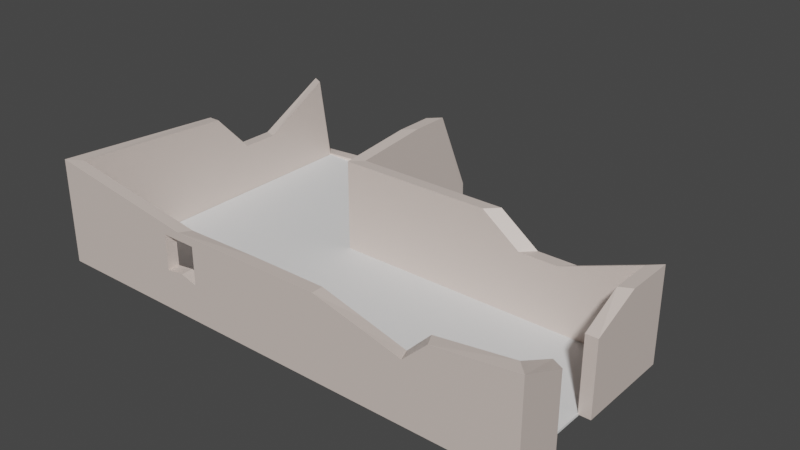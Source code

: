 # Source: ruinedHouse2.blend  (saved by Blender 2.82.7; exported with 4.5.12 LTS)
import bpy
from mathutils import Matrix  # noqa: F401  (used for matrix-valued properties, if any)

bpy.ops.wm.read_factory_settings(use_empty=True)
scene = bpy.context.scene
scene.name = 'Scene'

# ---- collections
col_collection = bpy.data.collections.new('Collection'); scene.collection.children.link(col_collection)

# ---- materials (node trees are filled in below, after node groups)
mat_wall_material = bpy.data.materials.new('Wall_material')
mat_wall_material.use_transparent_shadow = False
mat_wall_material.diffuse_color = (0.8, 0.621, 0.57, 1.0)

# ---- material node trees
mat_wall_material.use_nodes = True; mat_wall_material.node_tree.nodes.clear()
_N = mat_wall_material.node_tree.nodes; _L = mat_wall_material.node_tree.links
n0 = _N.new('ShaderNodeOutputMaterial'); n0.name = 'Material Output'; n0.location = (1100, 160)
n1 = _N.new('ShaderNodeBsdfPrincipled'); n1.name = 'Diffuse BSDF'; n1.location = (200, 320)
n1.label = 'Diffuse BSDF'
n1.distribution = 'GGX'
n1.subsurface_method = 'BURLEY'
n1.inputs[0].default_value = (0.765, 0.65, 0.588, 1.0)
n1.inputs[3].default_value = 1.45
n1.inputs[27].default_value = (0.0, 0.0, 0.0, 1.0)
n1.inputs[28].default_value = 1.0
n2 = _N.new('ShaderNodeBsdfAnisotropic'); n2.name = 'Glossy_0'; n2.location = (200, 0)
n2.distribution = 'GGX'
n3 = _N.new('ShaderNodeMixShader'); n3.name = 'Mix_0'; n3.location = (500, 160)
n3.inputs[0].default_value = 0.1
n4 = _N.new('ShaderNodeNewGeometry'); n4.name = 'Input_1'; n4.location = (-80, -70)
n5 = _N.new('ShaderNodeBsdfDiffuse'); n5.name = 'Diffuse_1'; n5.location = (200, -280)
n5.inputs[0].default_value = (0.3, 0.3, 0.3, 1.0)
n6 = _N.new('ShaderNodeMixShader'); n6.name = 'Mix_1'; n6.location = (800, -70)
_L.new(n1.outputs[0], n3.inputs[1])
_L.new(n2.outputs[0], n3.inputs[2])
_L.new(n4.outputs[6], n6.inputs[0])
_L.new(n5.outputs[0], n6.inputs[2])
_L.new(n3.outputs[0], n6.inputs[1])
_L.new(n6.outputs[0], n0.inputs[0])
n0.is_active_output = True

# ---- world
world_world = bpy.data.worlds.new('World'); scene.world = world_world
world_world.use_nodes = True; world_world.node_tree.nodes.clear()
_N = world_world.node_tree.nodes; _L = world_world.node_tree.links
n0 = _N.new('ShaderNodeOutputWorld'); n0.name = 'World Output'; n0.location = (300, 300)
n1 = _N.new('ShaderNodeBackground'); n1.name = 'Background'; n1.location = (10, 300)
n1.inputs[0].default_value = (0.05088, 0.05088, 0.05088, 1.0)
_L.new(n1.outputs[0], n0.inputs[0])
n0.is_active_output = True
world_world.color = (0.05088, 0.05088, 0.05088)
world_world.use_sun_shadow = False
world_world.sun_shadow_jitter_overblur = 0.0

# ---- meshes
me_room = bpy.data.meshes.new('Room')
me_room.from_pydata([(0.0, 0.0, 2.12), (0.0, 0.0, 0.0), (5.0, 0.0, 2.4), (5.0, 0.0, 0.0), (5.0, 5.0, 2.4), (5.0, 5.0, 0.0), (-3.0, 5.0, 2.4), (-3.0, 5.0, 0.0), (-3.005, 9.0, 0.3671), (-3.0, 9.0, 0.0), (-7.995, 9.0, 0.04457), (-8.0, 9.0, 0.0), (-7.975, 0.0, 2.727), (-8.0, 0.0, 0.0), (0.0, 0.3, 2.12), (0.0, 0.3, 0.0), (4.7, 0.3, 2.4), (4.7, 0.3, 0.0), (4.7, 4.7, 2.4), (4.7, 4.7, 0.0), (-3.3, 4.7, 2.4), (-3.3, 4.7, 0.0), (-3.305, 8.7, 0.3478), (-3.3, 8.7, 0.0), (-7.695, 8.7, 0.06392), (-7.7, 8.7, 0.0), (-7.678, 0.3, 2.68), (-7.7, 0.3, 0.0), (1.0, 5.0, 2.4), (1.0, 5.0, 0.0), (0.7, 4.7, 2.4), (0.7, 4.7, 0.0), (3.0, 5.0, 1.658), (3.0, 5.0, 0.0), (2.7, 4.7, 1.658), (2.7, 4.7, 0.0), (2.0, 5.0, 1.658), (2.0, 5.0, 0.0), (1.7, 4.7, 1.658), (1.7, 4.7, 0.0), (5.0, 2.5, 1.874), (5.0, 2.5, 0.0), (4.7, 2.5, 1.874), (4.7, 2.5, 0.0), (5.0, 1.25, 1.874), (5.0, 1.25, 0.0), (4.7, 1.4, 1.874), (4.7, 1.4, 0.0), (5.0, 3.75, 2.4), (5.0, 3.75, 0.0), (4.7, 3.6, 2.4), (4.7, 3.6, 0.0), (2.903, 0.0, 2.13), (2.498, 0.0, 0.0), (2.753, 0.3, 2.13), (2.348, 0.3, 0.0), (1.249, 0.0, 1.805), (1.249, 0.0, 0.0), (1.174, 0.3, 1.805), (1.174, 0.3, 0.0), (2.279, 0.0, 1.534), (1.873, 0.0, 0.0), (2.166, 0.3, 1.534), (1.761, 0.3, 0.0), (-3.0, 7.0, 2.594), (-3.0, 7.0, 0.0), (-3.3, 6.7, 2.594), (-3.3, 6.7, 0.0), (-3.0, 8.02, 2.594), (-3.0, 8.02, 0.0), (-3.3, 7.72, 2.594), (-3.3, 7.72, 0.0), (-8.0, 4.495, 2.4), (-8.0, 4.495, 0.0), (-7.7, 4.495, 2.4), (-7.7, 4.495, 0.0), (-8.0, 8.507, 2.4), (-8.0, 8.507, 0.0), (-7.7, 8.358, 2.4), (-7.7, 8.358, 0.0), (-3.588, 0.3, 0.9426), (-3.588, 0.0, 0.9426), (-3.578, 0.3, 1.91), (-3.578, 0.0, 1.91), (-4.48, 0.3, 1.91), (-4.48, 0.0, 1.91), (-4.48, 0.3, 1.008), (-4.48, 0.0, 1.008), (-4.023, 0.0, 2.108), (-3.875, 0.3, 2.085), (-1.998, 0.0, 2.12), (-1.923, 0.3, 2.12), (-4.02, 0.3, 1.073), (-4.02, 0.0, 1.073), (-8.0, 6.501, 1.357), (-8.0, 6.501, 0.0), (-7.7, 6.426, 1.357), (-7.7, 6.426, 0.0), (-8.0, 5.498, 1.357), (-8.0, 5.498, 0.0), (-7.7, 5.461, 1.357), (-7.7, 5.461, 0.0)], [], [(52, 53, 3, 2), (48, 49, 5, 4), (28, 29, 7, 6), (68, 69, 9, 8), (8, 9, 11, 10), (72, 73, 13, 12), (0, 90, 88, 12, 13, 87, 85, 83), (54, 16, 17, 55), (50, 18, 19, 51), (30, 20, 21, 31), (70, 22, 23, 71), (22, 24, 25, 23), (74, 26, 27, 75), (14, 15, 80, 82, 84, 26, 89, 91), (52, 2, 16, 54), (57, 1, 15, 59), (48, 4, 18, 50), (45, 3, 17, 47), (28, 6, 20, 30), (33, 5, 19, 35), (68, 8, 22, 70), (65, 7, 21, 67), (8, 10, 24, 22), (11, 9, 23, 25), (72, 12, 26, 74), (77, 11, 25, 79), (90, 0, 14, 91), (1, 13, 27, 15), (7, 29, 31, 21), (36, 28, 30, 38), (38, 30, 31, 39), (36, 37, 29, 28), (4, 5, 33, 32), (18, 34, 35, 19), (4, 32, 34, 18), (37, 33, 35, 39), (29, 37, 39, 31), (32, 33, 37, 36), (34, 38, 39, 35), (32, 36, 38, 34), (49, 41, 43, 51), (43, 41, 40, 42), (2, 3, 45, 44), (16, 46, 47, 17), (2, 44, 46, 16), (45, 47, 46, 44), (5, 49, 51, 19), (40, 48, 50, 42), (42, 50, 51, 43), (40, 41, 49, 48), (3, 53, 55, 17), (60, 52, 54, 62), (62, 54, 55, 63), (60, 61, 53, 52), (0, 1, 57, 56), (14, 58, 59, 15), (0, 56, 58, 14), (61, 57, 59, 63), (53, 61, 63, 55), (56, 57, 61, 60), (58, 62, 63, 59), (56, 60, 62, 58), (69, 65, 67, 71), (6, 64, 66, 20), (20, 66, 67, 21), (6, 7, 65, 64), (9, 69, 71, 23), (64, 68, 70, 66), (66, 70, 71, 67), (64, 65, 69, 68), (13, 73, 75, 27), (98, 72, 74, 100), (100, 74, 75, 101), (98, 99, 73, 72), (10, 11, 77, 76), (24, 78, 79, 25), (10, 76, 78, 24), (95, 77, 79, 97), (80, 81, 83, 82), (26, 84, 86, 92, 80, 15, 27), (87, 86, 84, 85), (83, 81, 93, 87, 13, 1, 0), (92, 93, 81, 80), (82, 83, 85, 84), (12, 88, 89, 26), (88, 90, 91, 89), (86, 87, 93, 92), (99, 95, 97, 101), (76, 77, 95, 94), (78, 96, 97, 79), (76, 94, 96, 78), (73, 99, 101, 75), (94, 95, 99, 98), (96, 100, 101, 97), (94, 98, 100, 96)])
_uv = me_room.uv_layers.new(name='UVMap')
_uv.uv.foreach_set('vector', [-0.8802, 1.566, -0.4098, 1.475, -0.4098, 2.036, -0.9399, 2.036, 1.313, 2.474, 1.843, 2.474, 1.843, 2.755, 1.313, 2.755, -1.47, 1.811, -0.9399, 1.811, -0.9399, 2.708, -1.47, 2.708, -0.9399, 2.713, -0.367, 2.713, -0.367, 2.933, -0.448, 2.933, -0.09867, 0.9161, -0.01758, 0.915, -0.01758, 2.035, -0.02743, 2.034, 0.7832, 1.321, 1.313, 1.321, 1.313, 2.329, 0.711, 2.329, 2.352, -1.996, 2.348, -1.548, 2.341, -1.094, 2.47, -0.2063, 1.868, -0.2063, 2.098, -0.9933, 2.297, -0.9914, 2.299, -1.194, 2.53, -1.564, 2.47, -2.0, 3.0, -2.0, 3.0, -1.473, 0.9539, 2.329, 1.197, 2.329, 1.197, 2.867, 0.9539, 2.867, -2.0, 1.812, -2.0, 0.915, -1.47, 0.915, -1.47, 1.812, 1.905, 2.323, 2.401, 2.103, 2.478, 2.103, 2.478, 2.323, 2.47, 0.0387, 2.533, -0.9458, 2.547, -0.9469, 2.547, 0.03973, 1.843, 1.253, 1.905, 2.194, 1.313, 2.194, 1.313, 1.253, 2.373, 2.036, 1.905, 2.036, 2.113, 1.232, 2.327, 1.234, 2.327, 1.032, 2.497, 0.3154, 2.366, 1.168, 2.373, 1.605, -0.09867, 0.9487, -0.09867, 1.416, -0.1648, 1.348, -0.1648, 0.915, -0.01228, -1.159, -0.01228, -0.8789, -0.07853, -0.8789, -0.07854, -1.142, 0.4307, 2.341, 0.1645, 2.267, 0.2458, 2.22, 0.4801, 2.285, -0.2884, -2.0, -0.01228, -2.0, -0.07854, -1.933, -0.3215, -1.933, 0.3971, 1.402, 0.6296, 0.5381, 0.711, 0.491, 0.4784, 1.355, -1.117, -1.552, -1.117, -2.0, -1.05, -1.933, -1.05, -1.484, 1.905, 2.256, 2.397, 2.036, 2.401, 2.103, 1.905, 2.323, -1.558, -0.2062, -1.117, -0.2062, -1.05, -0.1389, -1.492, -0.1389, 2.563, 0.3105, 2.563, 1.425, 2.497, 1.358, 2.497, 0.3772, -2.0, 0.915, -2.0, -0.2062, -1.934, -0.1389, -1.934, 0.8477, 0.8738, -2.0, 1.868, -1.998, 1.801, -1.931, 0.8738, -1.933, -1.891, 0.915, -2.0, 0.915, -1.934, 0.8477, -1.858, 0.8477, 1.867, -0.6533, 1.868, -0.2058, 1.801, -0.2057, 1.801, -0.6364, -0.01228, -0.8789, -0.01228, 0.915, -0.07853, 0.8477, -0.07853, -0.8789, -1.117, -0.2062, -1.117, -1.103, -1.05, -1.036, -1.05, -0.1389, 0.3341, 1.625, 0.3971, 1.402, 0.4784, 1.355, 0.4154, 1.578, -1.836, 2.036, -2.0, 1.812, -1.47, 1.812, -1.47, 2.036, -1.306, 1.587, -0.9399, 1.587, -0.9399, 1.811, -1.47, 1.811, -1.47, 0.915, -0.9399, 0.915, -0.9399, 1.363, -1.306, 1.363, -2.0, 2.709, -1.836, 2.26, -1.47, 2.26, -1.47, 2.709, 0.1645, 2.267, 0.276, 1.841, 0.3573, 1.794, 0.2458, 2.22, -1.117, -1.327, -1.117, -1.552, -1.05, -1.484, -1.05, -1.26, -1.117, -1.103, -1.117, -1.327, -1.05, -1.26, -1.05, -1.036, -1.306, 1.363, -0.9399, 1.363, -0.9399, 1.587, -1.306, 1.587, -1.836, 2.26, -1.836, 2.036, -1.47, 2.036, -1.47, 2.26, 0.276, 1.841, 0.3341, 1.625, 0.4154, 1.578, 0.3573, 1.794, -0.8405, -2.0, -0.5644, -2.0, -0.5644, -1.933, -0.8074, -1.933, 2.001, 0.214, 1.935, 0.214, 1.935, -0.2063, 2.001, -0.2063, -0.4098, 1.958, -0.4098, 1.42, -0.1337, 1.42, -0.1337, 1.84, -0.124, 2.574, -0.367, 2.456, -0.367, 2.036, -0.124, 2.036, -0.09867, 1.416, -0.3769, 1.42, -0.4098, 1.353, -0.1648, 1.348, 1.935, 0.214, 1.868, 0.214, 1.868, -0.2063, 1.935, -0.2063, -1.117, -2.0, -0.8405, -2.0, -0.8074, -1.933, -1.05, -1.933, 0.6935, 2.419, 0.4307, 2.341, 0.4801, 2.285, 0.711, 2.355, 0.711, 2.446, 0.9539, 2.329, 0.9539, 2.867, 0.711, 2.867, 1.429, 2.194, 1.843, 2.194, 1.843, 2.474, 1.313, 2.474, -0.01228, -2.0, -0.01228, -1.439, -0.07854, -1.405, -0.07854, -1.933, 2.2, -0.2062, 2.2, -0.07254, 2.134, -0.07257, 2.134, -0.2063, 2.661, -1.432, 2.53, -1.564, 3.0, -1.473, 3.0, -1.341, -0.7487, 1.426, -0.4098, 1.335, -0.4098, 1.475, -0.8802, 1.566, -0.878, 0.915, -0.4098, 0.915, -0.4098, 1.195, -0.8084, 1.195, 2.532, -0.9469, 2.601, -1.21, 3.0, -1.21, 3.0, -0.9469, 1.868, -0.2058, 1.867, 0.07712, 1.8, 0.06037, 1.801, -0.2057, -0.01228, -1.299, -0.01228, -1.159, -0.07854, -1.142, -0.07854, -1.274, -0.01228, -1.439, -0.01228, -1.299, -0.07854, -1.274, -0.07854, -1.405, -0.8084, 1.195, -0.4098, 1.195, -0.4098, 1.335, -0.7487, 1.426, 2.601, -1.21, 2.661, -1.432, 3.0, -1.341, 3.0, -1.21, 1.867, 0.07712, 1.866, 0.3105, 1.8, 0.2853, 1.8, 0.06037, -1.784, -0.2062, -1.558, -0.2062, -1.492, -0.1389, -1.717, -0.1389, 0.6296, 0.5381, 0.205, 0.418, 0.2863, 0.3709, 0.711, 0.491, 1.948, 3.0, 1.905, 2.552, 2.478, 2.552, 2.478, 3.0, -0.897, 2.036, -0.367, 2.036, -0.367, 2.485, -0.9399, 2.485, -2.0, -0.2062, -1.784, -0.2062, -1.717, -0.1389, -1.934, -0.1389, 0.205, 0.418, -0.01228, 0.3575, 0.06906, 0.3105, 0.2863, 0.3709, 1.905, 2.552, 1.905, 2.323, 2.478, 2.323, 2.478, 2.552, -0.9399, 2.485, -0.367, 2.485, -0.367, 2.713, -0.9399, 2.713, -0.01228, 0.915, -1.005, 0.915, -1.005, 0.8477, -0.07853, 0.8477, 0.6523, -2.0, 0.8738, -2.0, 0.8738, -1.933, 0.6606, -1.933, 1.843, 1.037, 1.843, 1.253, 1.313, 1.253, 1.313, 1.037, 0.7832, 1.096, 1.313, 1.096, 1.313, 1.321, 0.7832, 1.321, 1.303, 0.3105, 1.313, 0.3105, 1.313, 0.4209, 0.7832, 0.4209, 1.327, 0.3105, 1.843, 0.3873, 1.313, 0.3873, 1.313, 0.3105, -0.09867, 2.564, -0.09758, 2.036, -0.03013, 2.035, -0.03013, 2.559, -1.448, 0.915, -1.891, 0.915, -1.858, 0.8477, -1.432, 0.8477, 0.8003, 0.3587, 0.8135, 0.3587, 0.8135, 0.4021, 0.8003, 0.4021, 2.497, 0.3154, 2.327, 1.032, 2.128, 1.032, 2.142, 1.135, 2.113, 1.232, 1.905, 2.036, 1.905, 0.3105, 0.8268, 0.3992, 0.8135, 0.3992, 0.8135, 0.3587, 0.8268, 0.3587, 2.299, -1.194, 2.085, -1.194, 2.113, -1.096, 2.098, -0.9933, 1.868, -0.2063, 1.884, -2.0, 2.352, -1.996, 0.8268, 0.4188, 0.8135, 0.4188, 0.8136, 0.3992, 0.8269, 0.3992, 0.8003, 0.4021, 0.8135, 0.4021, 0.8135, 0.4426, 0.8003, 0.4426, 1.868, -1.998, 1.866, -1.107, 1.8, -1.073, 1.801, -1.931, 1.866, -1.107, 1.867, -0.6533, 1.801, -0.6364, 1.8, -1.073, 0.8269, 0.4393, 0.8136, 0.4393, 0.8135, 0.4188, 0.8268, 0.4188, -1.227, 0.915, -1.448, 0.915, -1.432, 0.8477, -1.218, 0.8477, 0.7832, 0.4209, 1.313, 0.4209, 1.313, 0.8708, 0.7832, 0.8708, 1.843, 0.3873, 1.843, 0.8203, 1.313, 0.8203, 1.313, 0.3873, -0.01228, -1.999, 0.4308, -2.0, 0.4474, -1.933, 0.0209, -1.932, -1.005, 0.915, -1.227, 0.915, -1.218, 0.8477, -1.005, 0.8477, 0.7832, 0.8708, 1.313, 0.8708, 1.313, 1.096, 0.7832, 1.096, 1.843, 0.8203, 1.843, 1.037, 1.313, 1.037, 1.313, 0.8203, 0.4308, -2.0, 0.6523, -2.0, 0.6606, -1.933, 0.4474, -1.933])
me_room.materials.append(mat_wall_material)
me_room.use_remesh_fix_poles = True
me_room.use_remesh_preserve_attributes = False
me_room.use_mirror_vertex_groups = False
me_room.update()
me_cube_003 = bpy.data.meshes.new('Cube.003')
me_cube_003.from_pydata([(-0.696, -1.0, -1.0), (-0.696, -1.0, 1.0), (-0.696, 1.0, -1.0), (-0.696, 1.0, 1.0), (1.0, -1.0, -1.0), (1.0, -1.0, 1.0), (1.0, 1.0, -1.0), (1.0, 1.0, 1.0), (-1.632, 1.0, -1.0), (-1.632, -1.0, -1.0), (-1.632, -1.0, 1.0), (-1.632, 1.0, 1.0), (-0.696, 2.788, 1.0), (-0.696, 2.788, -1.0), (-1.632, 2.788, 1.0), (-1.632, 2.788, -1.0)], [], [(1, 3, 11, 10), (2, 3, 7, 6), (6, 7, 5, 4), (4, 5, 1, 0), (2, 6, 4, 0), (7, 3, 1, 5), (9, 10, 11, 8), (2, 0, 9, 8), (8, 11, 14, 15), (0, 1, 10, 9), (12, 13, 15, 14), (11, 3, 12, 14), (3, 2, 13, 12), (2, 8, 15, 13)])
_uv = me_cube_003.uv_layers.new(name='UVMap')
_uv.uv.foreach_set('vector', [-3.25, -4.5, -3.25, -1.932, -4.5, -1.932, -4.5, -4.5, 3.234, 2.932, 3.234, 0.3642, 5.5, 0.3642, 5.5, 2.932, 0.8445, 2.932, -1.828, 2.932, -1.828, 0.3642, 0.8445, 0.3642, -4.5, 0.3642, -1.828, 0.3642, -1.828, 2.542, -4.5, 2.542, 1.282, -1.932, -0.9837, -1.932, -0.9837, -4.5, 1.282, -4.5, -0.9837, -1.932, -3.25, -1.932, -3.25, -4.5, -0.9837, -4.5, 5.205, 0.3642, 2.533, 0.3642, 2.533, -2.204, 5.205, -2.204, 1.282, -1.932, 1.282, -4.5, 2.533, -4.5, 2.533, -1.932, 5.205, -2.204, 2.533, -2.204, 2.533, -4.5, 5.205, -4.5, -4.5, 2.542, -1.828, 2.542, -1.828, 3.743, -4.5, 3.743, -1.828, 5.5, -1.828, 2.932, -0.5775, 2.932, -0.5775, 5.5, -4.5, -1.932, -3.25, -1.932, -3.25, 0.3642, -4.5, 0.3642, 0.8445, 2.932, 0.8445, 0.3642, 3.234, 0.3642, 3.234, 2.932, 1.282, -1.932, 2.533, -1.932, 2.533, 0.3642, 1.282, 0.3642])
me_cube_003.use_remesh_fix_poles = True
me_cube_003.use_remesh_preserve_attributes = False
me_cube_003.use_mirror_vertex_groups = False
me_cube_003.update()

# ---- objects
ob_room = bpy.data.objects.new('Room', me_room)
ob_cube = bpy.data.objects.new('Cube', me_cube_003)

# ---- transforms, parenting, visibility, modifiers, constraints
ob_room.location = (0.0, 0.0, 0.0)
ob_room.lineart.crease_threshold = 0.0
ob_cube.location = (0.0, 2.51, 0.0)
ob_cube.scale = (4.712, 2.242, 0.03011)
ob_cube.lineart.crease_threshold = 0.0

# ---- collection membership
col_collection.objects.link(ob_room)
col_collection.objects.link(ob_cube)

# ---- scene / render settings (as saved in the file)
scene.frame_start = 1; scene.frame_end = 250; scene.frame_set(1)
scene.render.engine = 'BLENDER_EEVEE_NEXT'
scene.cycles.use_denoising = False
scene.cycles.samples = 128
scene.cycles.sampling_pattern = 'TABULATED_SOBOL'
scene.cycles.use_adaptive_sampling = False
scene.cycles.use_light_tree = False
scene.view_settings.view_transform = 'Filmic'
bpy.context.view_layer.update()

# ---- added for rendering (the .blend has no active camera and no usable light): camera, sun
cam_auto = bpy.data.cameras.new('AutoCamera')
cam_auto.lens = 50.0
cam_auto.sensor_width = 36.0
cam_auto.clip_end = 1000.0
ob_auto_camera = bpy.data.objects.new('AutoCamera', cam_auto)
scene.collection.objects.link(ob_auto_camera)
ob_auto_camera.location = (13.3498, -13.3198, 13.2282)
ob_auto_camera.rotation_euler = (1.09748, -7.21219e-08, 0.694738)
scene.camera = ob_auto_camera
light_auto_sun = bpy.data.lights.new('AutoSun', 'SUN')
light_auto_sun.energy = 3.0
light_auto_sun.angle = 0.0523599
ob_auto_sun = bpy.data.objects.new('AutoSun', light_auto_sun)
scene.collection.objects.link(ob_auto_sun)
ob_auto_sun.rotation_euler = (0.872665, 0.174533, 0.523599)
bpy.context.view_layer.update()

